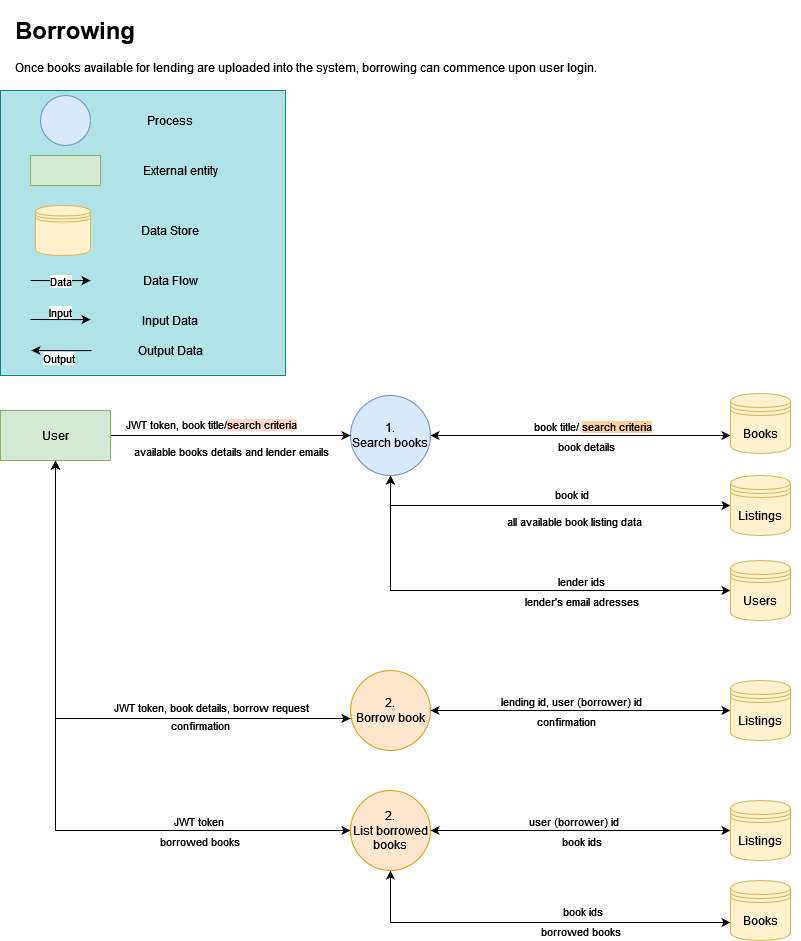

The diagram above was exported from draw.io. Its source (the exported page's mxGraphModel, read from the mxfile embedded in the PNG):
<mxGraphModel dx="2284" dy="746" grid="1" gridSize="10" guides="1" tooltips="1" connect="1" arrows="1" fold="1" page="1" pageScale="1" pageWidth="850" pageHeight="1100" math="0" shadow="0">
  <root>
    <mxCell id="0" />
    <mxCell id="1" parent="0" />
    <mxCell id="85VOzWTVTGPVCmfGrdxF-1" value="" style="whiteSpace=wrap;html=1;aspect=fixed;fillColor=#b0e3e6;strokeColor=#0e8088;" parent="1" vertex="1">
      <mxGeometry x="-830" y="90" width="285" height="285" as="geometry" />
    </mxCell>
    <mxCell id="85VOzWTVTGPVCmfGrdxF-2" value="" style="rounded=0;whiteSpace=wrap;html=1;fillColor=#d5e8d4;strokeColor=#82b366;" parent="1" vertex="1">
      <mxGeometry x="-800" y="155" width="70" height="30" as="geometry" />
    </mxCell>
    <mxCell id="85VOzWTVTGPVCmfGrdxF-4" value="" style="ellipse;whiteSpace=wrap;html=1;aspect=fixed;fillColor=#dae8fc;strokeColor=#6c8ebf;" parent="1" vertex="1">
      <mxGeometry x="-790" y="95" width="50" height="50" as="geometry" />
    </mxCell>
    <mxCell id="85VOzWTVTGPVCmfGrdxF-5" value="" style="endArrow=classic;html=1;rounded=0;entryX=0.435;entryY=0.957;entryDx=0;entryDy=0;entryPerimeter=0;" parent="1" edge="1">
      <mxGeometry width="50" height="50" relative="1" as="geometry">
        <mxPoint x="-800" y="280" as="sourcePoint" />
        <mxPoint x="-739.95" y="280.1099999999999" as="targetPoint" />
      </mxGeometry>
    </mxCell>
    <mxCell id="85VOzWTVTGPVCmfGrdxF-6" value="Data" style="edgeLabel;html=1;align=center;verticalAlign=middle;resizable=0;points=[];" parent="85VOzWTVTGPVCmfGrdxF-5" vertex="1" connectable="0">
      <mxGeometry x="-0.0008" relative="1" as="geometry">
        <mxPoint as="offset" />
      </mxGeometry>
    </mxCell>
    <mxCell id="85VOzWTVTGPVCmfGrdxF-8" value="" style="shape=datastore;whiteSpace=wrap;html=1;fillColor=#fff2cc;strokeColor=#d6b656;" parent="1" vertex="1">
      <mxGeometry x="-795" y="205" width="55" height="50" as="geometry" />
    </mxCell>
    <mxCell id="85VOzWTVTGPVCmfGrdxF-9" value="Data Flow" style="text;html=1;strokeColor=none;fillColor=none;align=center;verticalAlign=middle;whiteSpace=wrap;rounded=0;" parent="1" vertex="1">
      <mxGeometry x="-690" y="265" width="60" height="30" as="geometry" />
    </mxCell>
    <mxCell id="85VOzWTVTGPVCmfGrdxF-12" value="Data Store" style="text;html=1;strokeColor=none;fillColor=none;align=center;verticalAlign=middle;whiteSpace=wrap;rounded=0;" parent="1" vertex="1">
      <mxGeometry x="-690" y="215" width="60" height="30" as="geometry" />
    </mxCell>
    <mxCell id="85VOzWTVTGPVCmfGrdxF-13" value="External entity" style="text;html=1;strokeColor=none;fillColor=none;align=center;verticalAlign=middle;whiteSpace=wrap;rounded=0;" parent="1" vertex="1">
      <mxGeometry x="-690" y="155" width="80" height="30" as="geometry" />
    </mxCell>
    <mxCell id="85VOzWTVTGPVCmfGrdxF-14" value="Process" style="text;html=1;strokeColor=none;fillColor=none;align=center;verticalAlign=middle;whiteSpace=wrap;rounded=0;" parent="1" vertex="1">
      <mxGeometry x="-690" y="105" width="60" height="30" as="geometry" />
    </mxCell>
    <mxCell id="85VOzWTVTGPVCmfGrdxF-71" style="edgeStyle=orthogonalEdgeStyle;rounded=0;orthogonalLoop=1;jettySize=auto;html=1;entryX=0;entryY=0.7;entryDx=0;entryDy=0;startArrow=classic;startFill=1;" parent="1" source="85VOzWTVTGPVCmfGrdxF-31" target="85VOzWTVTGPVCmfGrdxF-33" edge="1">
      <mxGeometry relative="1" as="geometry" />
    </mxCell>
    <mxCell id="85VOzWTVTGPVCmfGrdxF-72" value="book title/ &lt;span style=&quot;background-color: rgb(255, 207, 159);&quot;&gt;search criteria&lt;/span&gt;" style="edgeLabel;html=1;align=center;verticalAlign=middle;resizable=0;points=[];" parent="85VOzWTVTGPVCmfGrdxF-71" vertex="1" connectable="0">
      <mxGeometry x="-0.0278" y="7" relative="1" as="geometry">
        <mxPoint x="15" y="-3" as="offset" />
      </mxGeometry>
    </mxCell>
    <mxCell id="85VOzWTVTGPVCmfGrdxF-73" value="book details" style="edgeLabel;html=1;align=center;verticalAlign=middle;resizable=0;points=[];" parent="85VOzWTVTGPVCmfGrdxF-71" vertex="1" connectable="0">
      <mxGeometry x="0.0333" y="-10" relative="1" as="geometry">
        <mxPoint as="offset" />
      </mxGeometry>
    </mxCell>
    <mxCell id="85VOzWTVTGPVCmfGrdxF-93" style="edgeStyle=orthogonalEdgeStyle;rounded=0;orthogonalLoop=1;jettySize=auto;html=1;entryX=0;entryY=0.5;entryDx=0;entryDy=0;startArrow=classic;startFill=1;" parent="1" source="85VOzWTVTGPVCmfGrdxF-31" target="85VOzWTVTGPVCmfGrdxF-92" edge="1">
      <mxGeometry relative="1" as="geometry">
        <Array as="points">
          <mxPoint x="-440" y="505" />
        </Array>
      </mxGeometry>
    </mxCell>
    <mxCell id="85VOzWTVTGPVCmfGrdxF-94" value="&lt;div&gt;book id&lt;/div&gt;" style="edgeLabel;html=1;align=center;verticalAlign=middle;resizable=0;points=[];" parent="85VOzWTVTGPVCmfGrdxF-93" vertex="1" connectable="0">
      <mxGeometry x="0.1081" y="1" relative="1" as="geometry">
        <mxPoint x="5" y="-11" as="offset" />
      </mxGeometry>
    </mxCell>
    <mxCell id="85VOzWTVTGPVCmfGrdxF-96" value="all available book listing data" style="edgeLabel;html=1;align=center;verticalAlign=middle;resizable=0;points=[];" parent="85VOzWTVTGPVCmfGrdxF-93" vertex="1" connectable="0">
      <mxGeometry x="0.1514" y="-5" relative="1" as="geometry">
        <mxPoint y="10" as="offset" />
      </mxGeometry>
    </mxCell>
    <mxCell id="85VOzWTVTGPVCmfGrdxF-99" style="edgeStyle=orthogonalEdgeStyle;rounded=0;orthogonalLoop=1;jettySize=auto;html=1;entryX=0;entryY=0.5;entryDx=0;entryDy=0;startArrow=classic;startFill=1;" parent="1" source="85VOzWTVTGPVCmfGrdxF-31" target="85VOzWTVTGPVCmfGrdxF-97" edge="1">
      <mxGeometry relative="1" as="geometry">
        <Array as="points">
          <mxPoint x="-440" y="590" />
        </Array>
      </mxGeometry>
    </mxCell>
    <mxCell id="85VOzWTVTGPVCmfGrdxF-100" value="lender ids" style="edgeLabel;html=1;align=center;verticalAlign=middle;resizable=0;points=[];" parent="85VOzWTVTGPVCmfGrdxF-99" vertex="1" connectable="0">
      <mxGeometry x="0.3275" y="3" relative="1" as="geometry">
        <mxPoint x="3" y="-7" as="offset" />
      </mxGeometry>
    </mxCell>
    <mxCell id="85VOzWTVTGPVCmfGrdxF-101" value="lender's email adresses" style="edgeLabel;html=1;align=center;verticalAlign=middle;resizable=0;points=[];" parent="85VOzWTVTGPVCmfGrdxF-99" vertex="1" connectable="0">
      <mxGeometry x="0.367" y="-1" relative="1" as="geometry">
        <mxPoint x="-6" y="9" as="offset" />
      </mxGeometry>
    </mxCell>
    <mxCell id="85VOzWTVTGPVCmfGrdxF-31" value="1.&lt;br&gt;Search books" style="ellipse;whiteSpace=wrap;html=1;rounded=0;fillColor=#dae8fc;strokeColor=#6c8ebf;" parent="1" vertex="1">
      <mxGeometry x="-480" y="395" width="80" height="80" as="geometry" />
    </mxCell>
    <mxCell id="85VOzWTVTGPVCmfGrdxF-33" value="Books" style="shape=datastore;whiteSpace=wrap;html=1;fillColor=#fff2cc;strokeColor=#d6b656;" parent="1" vertex="1">
      <mxGeometry x="-100" y="393" width="60" height="60" as="geometry" />
    </mxCell>
    <mxCell id="85VOzWTVTGPVCmfGrdxF-59" value="" style="endArrow=classic;html=1;rounded=0;entryX=0.435;entryY=0.957;entryDx=0;entryDy=0;entryPerimeter=0;" parent="1" edge="1">
      <mxGeometry width="50" height="50" relative="1" as="geometry">
        <mxPoint x="-800.05" y="319" as="sourcePoint" />
        <mxPoint x="-740" y="319.1099999999999" as="targetPoint" />
      </mxGeometry>
    </mxCell>
    <mxCell id="85VOzWTVTGPVCmfGrdxF-63" value="Input" style="edgeLabel;html=1;align=center;verticalAlign=middle;resizable=0;points=[];" parent="85VOzWTVTGPVCmfGrdxF-59" vertex="1" connectable="0">
      <mxGeometry x="0.0658" relative="1" as="geometry">
        <mxPoint x="-2" y="-8" as="offset" />
      </mxGeometry>
    </mxCell>
    <mxCell id="85VOzWTVTGPVCmfGrdxF-61" value="" style="endArrow=none;html=1;rounded=0;entryX=0.435;entryY=0.957;entryDx=0;entryDy=0;entryPerimeter=0;startArrow=classic;startFill=1;endFill=0;" parent="1" edge="1">
      <mxGeometry width="50" height="50" relative="1" as="geometry">
        <mxPoint x="-799" y="350" as="sourcePoint" />
        <mxPoint x="-738.95" y="350.1099999999999" as="targetPoint" />
      </mxGeometry>
    </mxCell>
    <mxCell id="85VOzWTVTGPVCmfGrdxF-62" value="Output" style="edgeLabel;html=1;align=center;verticalAlign=middle;resizable=0;points=[];" parent="85VOzWTVTGPVCmfGrdxF-61" vertex="1" connectable="0">
      <mxGeometry x="-0.0008" relative="1" as="geometry">
        <mxPoint x="-3" y="7" as="offset" />
      </mxGeometry>
    </mxCell>
    <mxCell id="85VOzWTVTGPVCmfGrdxF-65" value="Input Data" style="text;html=1;strokeColor=none;fillColor=none;align=center;verticalAlign=middle;whiteSpace=wrap;rounded=0;" parent="1" vertex="1">
      <mxGeometry x="-690" y="305" width="60" height="30" as="geometry" />
    </mxCell>
    <mxCell id="85VOzWTVTGPVCmfGrdxF-66" value="Output Data" style="text;html=1;strokeColor=none;fillColor=none;align=center;verticalAlign=middle;whiteSpace=wrap;rounded=0;" parent="1" vertex="1">
      <mxGeometry x="-700" y="335" width="80" height="30" as="geometry" />
    </mxCell>
    <mxCell id="85VOzWTVTGPVCmfGrdxF-109" style="edgeStyle=orthogonalEdgeStyle;rounded=0;orthogonalLoop=1;jettySize=auto;html=1;entryX=0;entryY=0.5;entryDx=0;entryDy=0;startArrow=classic;startFill=1;" parent="1" source="85VOzWTVTGPVCmfGrdxF-68" target="85VOzWTVTGPVCmfGrdxF-106" edge="1">
      <mxGeometry relative="1" as="geometry" />
    </mxCell>
    <mxCell id="85VOzWTVTGPVCmfGrdxF-110" value="lending id, user (borrower) id" style="edgeLabel;html=1;align=center;verticalAlign=middle;resizable=0;points=[];" parent="85VOzWTVTGPVCmfGrdxF-109" vertex="1" connectable="0">
      <mxGeometry x="-0.1333" y="2" relative="1" as="geometry">
        <mxPoint x="10" y="-8" as="offset" />
      </mxGeometry>
    </mxCell>
    <mxCell id="85VOzWTVTGPVCmfGrdxF-124" value="confirmation" style="edgeLabel;html=1;align=center;verticalAlign=middle;resizable=0;points=[];" parent="85VOzWTVTGPVCmfGrdxF-109" vertex="1" connectable="0">
      <mxGeometry x="-0.1" relative="1" as="geometry">
        <mxPoint y="10" as="offset" />
      </mxGeometry>
    </mxCell>
    <mxCell id="85VOzWTVTGPVCmfGrdxF-68" value="2.&lt;br&gt;Borrow book" style="ellipse;whiteSpace=wrap;html=1;rounded=0;fillColor=#ffe6cc;strokeColor=#d79b00;" parent="1" vertex="1">
      <mxGeometry x="-480" y="670" width="80" height="80" as="geometry" />
    </mxCell>
    <mxCell id="85VOzWTVTGPVCmfGrdxF-81" value="&lt;h1&gt;Borrowing&lt;br&gt;&lt;/h1&gt;&lt;p&gt;Once books available for lending are uploaded into the system, borrowing can commence upon user login.&lt;/p&gt;" style="text;html=1;strokeColor=none;fillColor=none;spacing=5;spacingTop=-20;whiteSpace=wrap;overflow=hidden;rounded=0;" parent="1" vertex="1">
      <mxGeometry x="-820" y="10" width="790" height="70" as="geometry" />
    </mxCell>
    <mxCell id="85VOzWTVTGPVCmfGrdxF-86" style="edgeStyle=orthogonalEdgeStyle;rounded=0;orthogonalLoop=1;jettySize=auto;html=1;entryX=0;entryY=0.5;entryDx=0;entryDy=0;" parent="1" source="85VOzWTVTGPVCmfGrdxF-79" target="85VOzWTVTGPVCmfGrdxF-31" edge="1">
      <mxGeometry relative="1" as="geometry" />
    </mxCell>
    <mxCell id="85VOzWTVTGPVCmfGrdxF-87" value="JWT token, book title/&lt;span style=&quot;background-color: rgb(255, 215, 196);&quot;&gt;search criteria&lt;/span&gt;" style="edgeLabel;html=1;align=center;verticalAlign=middle;resizable=0;points=[];" parent="85VOzWTVTGPVCmfGrdxF-86" vertex="1" connectable="0">
      <mxGeometry x="-0.1833" y="-1" relative="1" as="geometry">
        <mxPoint x="2" y="-13" as="offset" />
      </mxGeometry>
    </mxCell>
    <mxCell id="85VOzWTVTGPVCmfGrdxF-102" value="&lt;div&gt;available books details and lender emails&lt;/div&gt;" style="edgeLabel;html=1;align=center;verticalAlign=middle;resizable=0;points=[];" parent="85VOzWTVTGPVCmfGrdxF-86" vertex="1" connectable="0">
      <mxGeometry x="-0.05" y="-4" relative="1" as="geometry">
        <mxPoint x="6" y="11" as="offset" />
      </mxGeometry>
    </mxCell>
    <mxCell id="85VOzWTVTGPVCmfGrdxF-104" style="edgeStyle=orthogonalEdgeStyle;rounded=0;orthogonalLoop=1;jettySize=auto;html=1;entryX=0;entryY=0.6;entryDx=0;entryDy=0;entryPerimeter=0;startArrow=classic;startFill=1;" parent="1" source="85VOzWTVTGPVCmfGrdxF-79" target="85VOzWTVTGPVCmfGrdxF-68" edge="1">
      <mxGeometry relative="1" as="geometry">
        <Array as="points">
          <mxPoint x="-775" y="718" />
        </Array>
      </mxGeometry>
    </mxCell>
    <mxCell id="85VOzWTVTGPVCmfGrdxF-105" value="JWT token, book details, borrow request" style="edgeLabel;html=1;align=center;verticalAlign=middle;resizable=0;points=[];" parent="85VOzWTVTGPVCmfGrdxF-104" vertex="1" connectable="0">
      <mxGeometry x="0.3779" y="2" relative="1" as="geometry">
        <mxPoint x="32" y="-10" as="offset" />
      </mxGeometry>
    </mxCell>
    <mxCell id="85VOzWTVTGPVCmfGrdxF-125" value="confirmation" style="edgeLabel;html=1;align=center;verticalAlign=middle;resizable=0;points=[];" parent="85VOzWTVTGPVCmfGrdxF-104" vertex="1" connectable="0">
      <mxGeometry x="0.4539" y="-6" relative="1" as="geometry">
        <mxPoint as="offset" />
      </mxGeometry>
    </mxCell>
    <mxCell id="85VOzWTVTGPVCmfGrdxF-113" value="" style="edgeStyle=orthogonalEdgeStyle;rounded=0;orthogonalLoop=1;jettySize=auto;html=1;startArrow=classic;startFill=1;" parent="1" source="85VOzWTVTGPVCmfGrdxF-79" target="85VOzWTVTGPVCmfGrdxF-112" edge="1">
      <mxGeometry relative="1" as="geometry">
        <Array as="points">
          <mxPoint x="-775" y="830" />
        </Array>
      </mxGeometry>
    </mxCell>
    <mxCell id="85VOzWTVTGPVCmfGrdxF-114" value="JWT token" style="edgeLabel;html=1;align=center;verticalAlign=middle;resizable=0;points=[];" parent="85VOzWTVTGPVCmfGrdxF-113" vertex="1" connectable="0">
      <mxGeometry x="0.5398" relative="1" as="geometry">
        <mxPoint y="-10" as="offset" />
      </mxGeometry>
    </mxCell>
    <mxCell id="85VOzWTVTGPVCmfGrdxF-115" value="borrowed books" style="edgeLabel;html=1;align=center;verticalAlign=middle;resizable=0;points=[];" parent="85VOzWTVTGPVCmfGrdxF-113" vertex="1" connectable="0">
      <mxGeometry x="0.5429" y="-3" relative="1" as="geometry">
        <mxPoint y="7" as="offset" />
      </mxGeometry>
    </mxCell>
    <mxCell id="85VOzWTVTGPVCmfGrdxF-79" value="User" style="rounded=0;whiteSpace=wrap;html=1;fillColor=#d5e8d4;strokeColor=#82b366;" parent="1" vertex="1">
      <mxGeometry x="-830" y="410" width="110" height="50" as="geometry" />
    </mxCell>
    <mxCell id="85VOzWTVTGPVCmfGrdxF-92" value="Listings" style="shape=datastore;whiteSpace=wrap;html=1;fillColor=#fff2cc;strokeColor=#d6b656;" parent="1" vertex="1">
      <mxGeometry x="-100" y="475" width="60" height="60" as="geometry" />
    </mxCell>
    <mxCell id="85VOzWTVTGPVCmfGrdxF-97" value="Users" style="shape=datastore;whiteSpace=wrap;html=1;fillColor=#fff2cc;strokeColor=#d6b656;" parent="1" vertex="1">
      <mxGeometry x="-100" y="560" width="60" height="60" as="geometry" />
    </mxCell>
    <mxCell id="85VOzWTVTGPVCmfGrdxF-106" value="Listings" style="shape=datastore;whiteSpace=wrap;html=1;fillColor=#fff2cc;strokeColor=#d6b656;" parent="1" vertex="1">
      <mxGeometry x="-100" y="680" width="60" height="60" as="geometry" />
    </mxCell>
    <mxCell id="85VOzWTVTGPVCmfGrdxF-116" style="edgeStyle=orthogonalEdgeStyle;rounded=0;orthogonalLoop=1;jettySize=auto;html=1;startArrow=classic;startFill=1;" parent="1" source="85VOzWTVTGPVCmfGrdxF-112" target="85VOzWTVTGPVCmfGrdxF-117" edge="1">
      <mxGeometry relative="1" as="geometry">
        <mxPoint x="-110" y="830" as="targetPoint" />
      </mxGeometry>
    </mxCell>
    <mxCell id="85VOzWTVTGPVCmfGrdxF-118" value="user (borrower) id" style="edgeLabel;html=1;align=center;verticalAlign=middle;resizable=0;points=[];" parent="85VOzWTVTGPVCmfGrdxF-116" vertex="1" connectable="0">
      <mxGeometry x="-0.0533" y="2" relative="1" as="geometry">
        <mxPoint y="-8" as="offset" />
      </mxGeometry>
    </mxCell>
    <mxCell id="85VOzWTVTGPVCmfGrdxF-119" value="book ids " style="edgeLabel;html=1;align=center;verticalAlign=middle;resizable=0;points=[];" parent="85VOzWTVTGPVCmfGrdxF-116" vertex="1" connectable="0">
      <mxGeometry x="0.0067" y="1" relative="1" as="geometry">
        <mxPoint x="-1" y="11" as="offset" />
      </mxGeometry>
    </mxCell>
    <mxCell id="85VOzWTVTGPVCmfGrdxF-121" style="edgeStyle=orthogonalEdgeStyle;rounded=0;orthogonalLoop=1;jettySize=auto;html=1;entryX=0;entryY=0.7;entryDx=0;entryDy=0;startArrow=classic;startFill=1;" parent="1" source="85VOzWTVTGPVCmfGrdxF-112" target="85VOzWTVTGPVCmfGrdxF-120" edge="1">
      <mxGeometry relative="1" as="geometry">
        <Array as="points">
          <mxPoint x="-440" y="922" />
        </Array>
      </mxGeometry>
    </mxCell>
    <mxCell id="85VOzWTVTGPVCmfGrdxF-122" value="book ids" style="edgeLabel;html=1;align=center;verticalAlign=middle;resizable=0;points=[];" parent="85VOzWTVTGPVCmfGrdxF-121" vertex="1" connectable="0">
      <mxGeometry x="0.1406" y="2" relative="1" as="geometry">
        <mxPoint x="19" y="-10" as="offset" />
      </mxGeometry>
    </mxCell>
    <mxCell id="85VOzWTVTGPVCmfGrdxF-123" value="borrowed books" style="edgeLabel;html=1;align=center;verticalAlign=middle;resizable=0;points=[];" parent="85VOzWTVTGPVCmfGrdxF-121" vertex="1" connectable="0">
      <mxGeometry x="0.231" y="1" relative="1" as="geometry">
        <mxPoint y="9" as="offset" />
      </mxGeometry>
    </mxCell>
    <mxCell id="85VOzWTVTGPVCmfGrdxF-112" value="2.&lt;br&gt;List borrowed books" style="ellipse;whiteSpace=wrap;html=1;fillColor=#ffe6cc;strokeColor=#d79b00;rounded=0;" parent="1" vertex="1">
      <mxGeometry x="-480" y="790" width="80" height="80" as="geometry" />
    </mxCell>
    <mxCell id="85VOzWTVTGPVCmfGrdxF-117" value="Listings" style="shape=datastore;whiteSpace=wrap;html=1;fillColor=#fff2cc;strokeColor=#d6b656;" parent="1" vertex="1">
      <mxGeometry x="-100" y="800" width="60" height="60" as="geometry" />
    </mxCell>
    <mxCell id="85VOzWTVTGPVCmfGrdxF-120" value="Books" style="shape=datastore;whiteSpace=wrap;html=1;fillColor=#fff2cc;strokeColor=#d6b656;" parent="1" vertex="1">
      <mxGeometry x="-100" y="880" width="60" height="60" as="geometry" />
    </mxCell>
  </root>
</mxGraphModel>